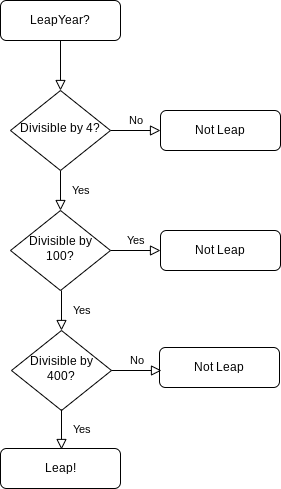

The diagram above was exported from draw.io. Its source (the exported page's mxGraphModel, read from the mxfile embedded in the PNG):
<mxGraphModel dx="1278" dy="587" grid="1" gridSize="10" guides="1" tooltips="1" connect="1" arrows="1" fold="1" page="1" pageScale="1" pageWidth="827" pageHeight="1169" math="0" shadow="0">
  <root>
    <mxCell id="WIyWlLk6GJQsqaUBKTNV-0" />
    <mxCell id="WIyWlLk6GJQsqaUBKTNV-1" parent="WIyWlLk6GJQsqaUBKTNV-0" />
    <mxCell id="WIyWlLk6GJQsqaUBKTNV-2" value="" style="rounded=0;html=1;jettySize=auto;orthogonalLoop=1;fontSize=11;endArrow=block;endFill=0;endSize=8;strokeWidth=1;shadow=0;labelBackgroundColor=none;edgeStyle=orthogonalEdgeStyle;" parent="WIyWlLk6GJQsqaUBKTNV-1" source="WIyWlLk6GJQsqaUBKTNV-3" target="WIyWlLk6GJQsqaUBKTNV-6" edge="1">
      <mxGeometry relative="1" as="geometry" />
    </mxCell>
    <mxCell id="WIyWlLk6GJQsqaUBKTNV-3" value="LeapYear?" style="rounded=1;whiteSpace=wrap;html=1;fontSize=12;glass=0;strokeWidth=1;shadow=0;" parent="WIyWlLk6GJQsqaUBKTNV-1" vertex="1">
      <mxGeometry x="160" y="80" width="120" height="40" as="geometry" />
    </mxCell>
    <mxCell id="WIyWlLk6GJQsqaUBKTNV-4" value="Yes" style="rounded=0;html=1;jettySize=auto;orthogonalLoop=1;fontSize=11;endArrow=block;endFill=0;endSize=8;strokeWidth=1;shadow=0;labelBackgroundColor=none;edgeStyle=orthogonalEdgeStyle;" parent="WIyWlLk6GJQsqaUBKTNV-1" source="WIyWlLk6GJQsqaUBKTNV-6" target="WIyWlLk6GJQsqaUBKTNV-10" edge="1">
      <mxGeometry y="20" relative="1" as="geometry">
        <mxPoint as="offset" />
      </mxGeometry>
    </mxCell>
    <mxCell id="WIyWlLk6GJQsqaUBKTNV-5" value="No" style="edgeStyle=orthogonalEdgeStyle;rounded=0;html=1;jettySize=auto;orthogonalLoop=1;fontSize=11;endArrow=block;endFill=0;endSize=8;strokeWidth=1;shadow=0;labelBackgroundColor=none;" parent="WIyWlLk6GJQsqaUBKTNV-1" source="WIyWlLk6GJQsqaUBKTNV-6" target="WIyWlLk6GJQsqaUBKTNV-7" edge="1">
      <mxGeometry y="10" relative="1" as="geometry">
        <mxPoint as="offset" />
      </mxGeometry>
    </mxCell>
    <mxCell id="WIyWlLk6GJQsqaUBKTNV-6" value="Divisible by 4?" style="rhombus;whiteSpace=wrap;html=1;shadow=0;fontFamily=Helvetica;fontSize=12;align=center;strokeWidth=1;spacing=6;spacingTop=-4;" parent="WIyWlLk6GJQsqaUBKTNV-1" vertex="1">
      <mxGeometry x="170" y="170" width="100" height="80" as="geometry" />
    </mxCell>
    <mxCell id="WIyWlLk6GJQsqaUBKTNV-7" value="Not Leap" style="rounded=1;whiteSpace=wrap;html=1;fontSize=12;glass=0;strokeWidth=1;shadow=0;" parent="WIyWlLk6GJQsqaUBKTNV-1" vertex="1">
      <mxGeometry x="320" y="190" width="120" height="40" as="geometry" />
    </mxCell>
    <mxCell id="WIyWlLk6GJQsqaUBKTNV-9" value="Yes" style="edgeStyle=orthogonalEdgeStyle;rounded=0;html=1;jettySize=auto;orthogonalLoop=1;fontSize=11;endArrow=block;endFill=0;endSize=8;strokeWidth=1;shadow=0;labelBackgroundColor=none;" parent="WIyWlLk6GJQsqaUBKTNV-1" source="WIyWlLk6GJQsqaUBKTNV-10" target="WIyWlLk6GJQsqaUBKTNV-12" edge="1">
      <mxGeometry y="10" relative="1" as="geometry">
        <mxPoint as="offset" />
      </mxGeometry>
    </mxCell>
    <mxCell id="WIyWlLk6GJQsqaUBKTNV-10" value="Divisible by 100?" style="rhombus;whiteSpace=wrap;html=1;shadow=0;fontFamily=Helvetica;fontSize=12;align=center;strokeWidth=1;spacing=6;spacingTop=-4;" parent="WIyWlLk6GJQsqaUBKTNV-1" vertex="1">
      <mxGeometry x="170" y="290" width="100" height="80" as="geometry" />
    </mxCell>
    <mxCell id="WIyWlLk6GJQsqaUBKTNV-11" value="Leap!" style="rounded=1;whiteSpace=wrap;html=1;fontSize=12;glass=0;strokeWidth=1;shadow=0;" parent="WIyWlLk6GJQsqaUBKTNV-1" vertex="1">
      <mxGeometry x="160" y="528" width="120" height="40" as="geometry" />
    </mxCell>
    <mxCell id="WIyWlLk6GJQsqaUBKTNV-12" value="Not Leap" style="rounded=1;whiteSpace=wrap;html=1;fontSize=12;glass=0;strokeWidth=1;shadow=0;" parent="WIyWlLk6GJQsqaUBKTNV-1" vertex="1">
      <mxGeometry x="320" y="310" width="120" height="40" as="geometry" />
    </mxCell>
    <mxCell id="Wvj4TDOFZyBdzySscPRA-0" value="Divisible by 400?" style="rhombus;whiteSpace=wrap;html=1;shadow=0;fontFamily=Helvetica;fontSize=12;align=center;strokeWidth=1;spacing=6;spacingTop=-4;" parent="WIyWlLk6GJQsqaUBKTNV-1" vertex="1">
      <mxGeometry x="171" y="410" width="100" height="80" as="geometry" />
    </mxCell>
    <mxCell id="Wvj4TDOFZyBdzySscPRA-1" value="Not Leap" style="rounded=1;whiteSpace=wrap;html=1;fontSize=12;glass=0;strokeWidth=1;shadow=0;" parent="WIyWlLk6GJQsqaUBKTNV-1" vertex="1">
      <mxGeometry x="319" y="427" width="120" height="40" as="geometry" />
    </mxCell>
    <mxCell id="Wvj4TDOFZyBdzySscPRA-3" value="No" style="edgeStyle=orthogonalEdgeStyle;rounded=0;html=1;jettySize=auto;orthogonalLoop=1;fontSize=11;endArrow=block;endFill=0;endSize=8;strokeWidth=1;shadow=0;labelBackgroundColor=none;" parent="WIyWlLk6GJQsqaUBKTNV-1" edge="1">
      <mxGeometry y="10" relative="1" as="geometry">
        <mxPoint as="offset" />
        <mxPoint x="271" y="450" as="sourcePoint" />
        <mxPoint x="321" y="450" as="targetPoint" />
      </mxGeometry>
    </mxCell>
    <mxCell id="Wvj4TDOFZyBdzySscPRA-5" value="Yes" style="rounded=0;html=1;jettySize=auto;orthogonalLoop=1;fontSize=11;endArrow=block;endFill=0;endSize=8;strokeWidth=1;shadow=0;labelBackgroundColor=none;edgeStyle=orthogonalEdgeStyle;" parent="WIyWlLk6GJQsqaUBKTNV-1" edge="1">
      <mxGeometry y="20" relative="1" as="geometry">
        <mxPoint as="offset" />
        <mxPoint x="221" y="370" as="sourcePoint" />
        <mxPoint x="221" y="410" as="targetPoint" />
      </mxGeometry>
    </mxCell>
    <mxCell id="Wvj4TDOFZyBdzySscPRA-6" value="Yes" style="rounded=0;html=1;jettySize=auto;orthogonalLoop=1;fontSize=11;endArrow=block;endFill=0;endSize=8;strokeWidth=1;shadow=0;labelBackgroundColor=none;edgeStyle=orthogonalEdgeStyle;" parent="WIyWlLk6GJQsqaUBKTNV-1" edge="1">
      <mxGeometry y="20" relative="1" as="geometry">
        <mxPoint as="offset" />
        <mxPoint x="221" y="489" as="sourcePoint" />
        <mxPoint x="221" y="529" as="targetPoint" />
      </mxGeometry>
    </mxCell>
  </root>
</mxGraphModel>